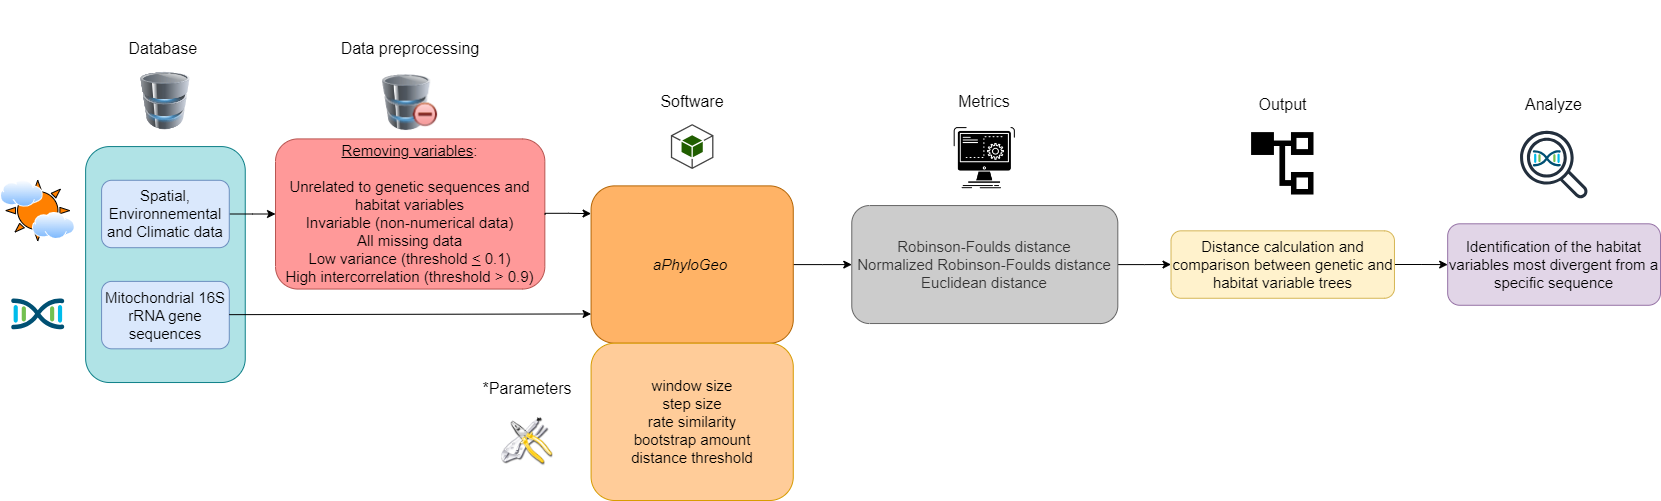

The diagram above was exported from draw.io. Its source (the exported page's mxGraphModel, read from the mxfile embedded in the PNG):
<mxGraphModel dx="1861" dy="378" grid="1" gridSize="10" guides="1" tooltips="1" connect="1" arrows="1" fold="1" page="1" pageScale="1" pageWidth="827" pageHeight="1169" math="0" shadow="0">
  <root>
    <mxCell id="0" />
    <mxCell id="1" parent="0" />
    <mxCell id="uiCsQ9Mk5P981hUro8Ao-3" value="" style="group" parent="1" vertex="1" connectable="0">
      <mxGeometry x="-70" y="60" width="1660" height="500" as="geometry" />
    </mxCell>
    <mxCell id="SzXXKODQA_d7fAglRIwC-3" value="" style="rounded=1;whiteSpace=wrap;html=1;fillColor=#b0e3e6;strokeColor=#0e8088;" parent="uiCsQ9Mk5P981hUro8Ao-3" vertex="1">
      <mxGeometry x="85.12820512820512" y="146.06741573033707" width="159.61538461538464" height="235.95505617977528" as="geometry" />
    </mxCell>
    <mxCell id="WVmnRhe4FLrsOpsETF_J-13" value="" style="edgeStyle=orthogonalEdgeStyle;rounded=0;orthogonalLoop=1;jettySize=auto;html=1;" parent="uiCsQ9Mk5P981hUro8Ao-3" source="SzXXKODQA_d7fAglRIwC-4" target="SzXXKODQA_d7fAglRIwC-6" edge="1">
      <mxGeometry relative="1" as="geometry" />
    </mxCell>
    <mxCell id="SzXXKODQA_d7fAglRIwC-4" value="&lt;font style=&quot;font-size: 15px;&quot;&gt;Spatial, Environnemental and Climatic data&lt;/font&gt;" style="rounded=1;whiteSpace=wrap;html=1;fillColor=#dae8fc;strokeColor=#6c8ebf;" parent="uiCsQ9Mk5P981hUro8Ao-3" vertex="1">
      <mxGeometry x="101.08974358974359" y="179.77528089887642" width="127.6923076923077" height="67.41573033707866" as="geometry" />
    </mxCell>
    <mxCell id="SzXXKODQA_d7fAglRIwC-5" value="&lt;font style=&quot;font-size: 15px;&quot;&gt;Mitochondrial 16S rRNA gene sequences&lt;/font&gt;" style="rounded=1;whiteSpace=wrap;html=1;fillColor=#dae8fc;strokeColor=#6c8ebf;" parent="uiCsQ9Mk5P981hUro8Ao-3" vertex="1">
      <mxGeometry x="101.08974358974359" y="280.89887640449444" width="127.6923076923077" height="67.41573033707866" as="geometry" />
    </mxCell>
    <mxCell id="SzXXKODQA_d7fAglRIwC-6" value="&lt;div style=&quot;font-size: 15px;&quot;&gt;&lt;span style=&quot;background-color: initial;&quot;&gt;&lt;font style=&quot;font-size: 15px;&quot;&gt;&lt;u style=&quot;&quot;&gt;Removing variables&lt;/u&gt;:&lt;/font&gt;&lt;/span&gt;&lt;/div&gt;&lt;div style=&quot;font-size: 15px;&quot;&gt;&lt;span style=&quot;background-color: initial;&quot;&gt;&lt;font style=&quot;font-size: 15px;&quot;&gt;&lt;br&gt;&lt;/font&gt;&lt;/span&gt;&lt;/div&gt;&lt;div style=&quot;&quot;&gt;&lt;font style=&quot;&quot;&gt;&lt;span style=&quot;background-color: initial;&quot;&gt;&lt;span style=&quot;font-size: 15px;&quot;&gt;Unrelated to genetic sequences and habitat variables&lt;/span&gt;&lt;br&gt;&lt;/span&gt;&lt;/font&gt;&lt;/div&gt;&lt;div style=&quot;font-size: 15px;&quot;&gt;&lt;font style=&quot;font-size: 15px;&quot;&gt;&lt;span style=&quot;background-color: initial;&quot;&gt;Invariable (non-numerical data)&lt;/span&gt;&lt;br&gt;&lt;span style=&quot;background-color: initial;&quot;&gt;All missing data&lt;/span&gt;&lt;br&gt;&lt;span style=&quot;background-color: initial;&quot;&gt;Low variance (threshold&amp;nbsp;&lt;/span&gt;&lt;u style=&quot;background-color: initial;&quot;&gt;&amp;lt;&lt;/u&gt;&lt;span style=&quot;background-color: initial;&quot;&gt; 0.1)&lt;/span&gt;&lt;br&gt;&lt;/font&gt;&lt;/div&gt;&lt;div style=&quot;font-size: 15px;&quot;&gt;&lt;span style=&quot;background-color: initial;&quot;&gt;&lt;font style=&quot;font-size: 15px;&quot;&gt;&lt;font style=&quot;font-size: 15px;&quot;&gt;High intercorrelation (threshold &amp;gt; 0.9&lt;/font&gt;&lt;font style=&quot;font-size: 15px;&quot;&gt;)&lt;/font&gt;&lt;/font&gt;&lt;/span&gt;&lt;/div&gt;" style="rounded=1;whiteSpace=wrap;html=1;fillColor=#FF9999;strokeColor=#b85450;align=center;" parent="uiCsQ9Mk5P981hUro8Ao-3" vertex="1">
      <mxGeometry x="275.01" y="138.42" width="269.33" height="150.13" as="geometry" />
    </mxCell>
    <mxCell id="SzXXKODQA_d7fAglRIwC-53" value="" style="edgeStyle=orthogonalEdgeStyle;rounded=0;orthogonalLoop=1;jettySize=auto;html=1;" parent="uiCsQ9Mk5P981hUro8Ao-3" source="SzXXKODQA_d7fAglRIwC-7" target="SzXXKODQA_d7fAglRIwC-25" edge="1">
      <mxGeometry relative="1" as="geometry" />
    </mxCell>
    <mxCell id="SzXXKODQA_d7fAglRIwC-7" value="&lt;font style=&quot;font-size: 15px;&quot;&gt;&lt;i&gt;aPhyloGeo&lt;/i&gt;&amp;nbsp;&lt;/font&gt;" style="rounded=1;whiteSpace=wrap;html=1;fillColor=#FFB366;strokeColor=#b46504;" parent="uiCsQ9Mk5P981hUro8Ao-3" vertex="1">
      <mxGeometry x="590.5769230769231" y="185.3932584269663" width="202.17948717948718" height="157.30337078651687" as="geometry" />
    </mxCell>
    <mxCell id="SzXXKODQA_d7fAglRIwC-8" value="" style="endArrow=classic;html=1;rounded=0;entryX=0;entryY=0.814;entryDx=0;entryDy=0;entryPerimeter=0;" parent="uiCsQ9Mk5P981hUro8Ao-3" target="SzXXKODQA_d7fAglRIwC-7" edge="1">
      <mxGeometry width="50" height="50" relative="1" as="geometry">
        <mxPoint x="228.78205128205127" y="314.1573033707865" as="sourcePoint" />
        <mxPoint x="590.5769230769231" y="313.48314606741576" as="targetPoint" />
      </mxGeometry>
    </mxCell>
    <mxCell id="SzXXKODQA_d7fAglRIwC-9" value="&lt;div style=&quot;margin-top: 0px; margin-bottom: 0px; padding-left: 0px; padding-right: 0px; font-size: 15px;&quot;&gt;&lt;span style=&quot;background-color: initial; font-size: 15px;&quot;&gt;window size&lt;br&gt;&lt;/span&gt;&lt;span style=&quot;background-color: initial; font-size: 15px;&quot;&gt;step size&lt;br&gt;&lt;/span&gt;&lt;span style=&quot;background-color: initial; font-size: 15px;&quot;&gt;rate similarity&lt;/span&gt;&lt;br style=&quot;&quot;&gt;&lt;span style=&quot;background-color: initial; font-size: 15px;&quot;&gt;bootstrap amount&lt;/span&gt;&lt;br style=&quot;&quot;&gt;&lt;span style=&quot;background-color: initial; font-size: 15px;&quot;&gt;distance threshold&lt;/span&gt;&lt;br&gt;&lt;/div&gt;" style="rounded=1;whiteSpace=wrap;html=1;align=center;fillColor=#FFCC99;strokeColor=#d79b00;" parent="uiCsQ9Mk5P981hUro8Ao-3" vertex="1">
      <mxGeometry x="590.5769230769231" y="342.69662921348316" width="202.17948717948718" height="157.30337078651687" as="geometry" />
    </mxCell>
    <mxCell id="SzXXKODQA_d7fAglRIwC-44" value="" style="edgeStyle=orthogonalEdgeStyle;rounded=0;orthogonalLoop=1;jettySize=auto;html=1;" parent="uiCsQ9Mk5P981hUro8Ao-3" source="SzXXKODQA_d7fAglRIwC-12" target="SzXXKODQA_d7fAglRIwC-39" edge="1">
      <mxGeometry relative="1" as="geometry" />
    </mxCell>
    <mxCell id="SzXXKODQA_d7fAglRIwC-12" value="&lt;font style=&quot;font-size: 15px;&quot;&gt;Distance calculation and comparison between genetic and habitat variable trees&lt;/font&gt;" style="rounded=1;whiteSpace=wrap;html=1;fillColor=#fff2cc;strokeColor=#d6b656;" parent="uiCsQ9Mk5P981hUro8Ao-3" vertex="1">
      <mxGeometry x="1170.5128205128206" y="230.3370786516854" width="223.46153846153848" height="67.41573033707866" as="geometry" />
    </mxCell>
    <mxCell id="SzXXKODQA_d7fAglRIwC-13" value="Database&amp;nbsp;" style="text;html=1;align=center;verticalAlign=middle;whiteSpace=wrap;rounded=0;fontSize=16;" parent="uiCsQ9Mk5P981hUro8Ao-3" vertex="1">
      <mxGeometry x="133.01282051282053" y="31.465955056179773" width="63.84615384615385" height="33.70786516853933" as="geometry" />
    </mxCell>
    <mxCell id="SzXXKODQA_d7fAglRIwC-14" value="Data preprocessing" style="text;html=1;align=center;verticalAlign=middle;whiteSpace=wrap;rounded=0;fontSize=16;" parent="uiCsQ9Mk5P981hUro8Ao-3" vertex="1">
      <mxGeometry x="329.8717948717949" y="20.23" width="159.61538461538464" height="56.17977528089888" as="geometry" />
    </mxCell>
    <mxCell id="SzXXKODQA_d7fAglRIwC-15" value="Output" style="text;html=1;align=center;verticalAlign=middle;whiteSpace=wrap;rounded=0;fontSize=16;" parent="uiCsQ9Mk5P981hUro8Ao-3" vertex="1">
      <mxGeometry x="1251.650641025641" y="76.40573033707867" width="61.18589743589744" height="56.17977528089888" as="geometry" />
    </mxCell>
    <mxCell id="SzXXKODQA_d7fAglRIwC-16" value="*Parameters" style="text;html=1;align=center;verticalAlign=middle;whiteSpace=wrap;rounded=0;fontSize=16;rotation=0;" parent="uiCsQ9Mk5P981hUro8Ao-3" vertex="1">
      <mxGeometry x="478.84615384615387" y="359.55056179775283" width="95.76923076923077" height="56.17977528089888" as="geometry" />
    </mxCell>
    <mxCell id="SzXXKODQA_d7fAglRIwC-17" value="" style="image;html=1;image=img/lib/clip_art/computers/Database_Minus_128x128.png" parent="uiCsQ9Mk5P981hUro8Ao-3" vertex="1">
      <mxGeometry x="374.67999999999995" y="74.17" width="70" height="55.85" as="geometry" />
    </mxCell>
    <mxCell id="SzXXKODQA_d7fAglRIwC-19" value="" style="outlineConnect=0;dashed=0;verticalLabelPosition=bottom;verticalAlign=top;align=center;html=1;shape=mxgraph.aws3.android;fillColor=#205E00;gradientColor=none;" parent="uiCsQ9Mk5P981hUro8Ao-3" vertex="1">
      <mxGeometry x="670.3846153846155" y="123.59550561797752" width="42.56410256410256" height="44.943820224719104" as="geometry" />
    </mxCell>
    <mxCell id="SzXXKODQA_d7fAglRIwC-20" value="" style="shape=image;html=1;verticalAlign=top;verticalLabelPosition=bottom;labelBackgroundColor=#ffffff;imageAspect=0;aspect=fixed;image=https://cdn1.iconfinder.com/data/icons/CrystalClear/128x128/apps/package_utilities.png" parent="uiCsQ9Mk5P981hUro8Ao-3" vertex="1">
      <mxGeometry x="501.19230769230774" y="415.7303370786517" width="51.07692307692308" height="51.07692307692308" as="geometry" />
    </mxCell>
    <mxCell id="SzXXKODQA_d7fAglRIwC-21" value="" style="shape=image;html=1;verticalAlign=top;verticalLabelPosition=bottom;labelBackgroundColor=#ffffff;imageAspect=0;aspect=fixed;image=https://cdn2.iconfinder.com/data/icons/css-vol-2/24/list-tree-128.png" parent="uiCsQ9Mk5P981hUro8Ao-3" vertex="1">
      <mxGeometry x="1248.1923076923078" y="129.21348314606743" width="68.1025641025641" height="68.1025641025641" as="geometry" />
    </mxCell>
    <mxCell id="SzXXKODQA_d7fAglRIwC-43" value="" style="edgeStyle=orthogonalEdgeStyle;rounded=0;orthogonalLoop=1;jettySize=auto;html=1;" parent="uiCsQ9Mk5P981hUro8Ao-3" source="SzXXKODQA_d7fAglRIwC-25" target="SzXXKODQA_d7fAglRIwC-12" edge="1">
      <mxGeometry relative="1" as="geometry" />
    </mxCell>
    <mxCell id="SzXXKODQA_d7fAglRIwC-25" value="&lt;div style=&quot;margin-top: 0px; margin-bottom: 0px; padding-left: 0px; padding-right: 0px; font-size: 15px;&quot;&gt;&lt;span style=&quot;background-color: initial; font-size: 15px;&quot;&gt;Robinson-Foulds distance&lt;br&gt;&lt;/span&gt;&lt;span style=&quot;background-color: initial; font-size: 15px;&quot;&gt;Normalized Robinson-Foulds distance&lt;br&gt;&lt;/span&gt;&lt;span style=&quot;font-size: 15px;&quot;&gt;Euclidean distance&lt;/span&gt;&lt;br&gt;&lt;/div&gt;" style="rounded=1;whiteSpace=wrap;html=1;align=center;fillColor=#CCCCCC;strokeColor=#666666;fontColor=#333333;" parent="uiCsQ9Mk5P981hUro8Ao-3" vertex="1">
      <mxGeometry x="851.2820512820514" y="205.05617977528092" width="266.02564102564105" height="117.97752808988764" as="geometry" />
    </mxCell>
    <mxCell id="SzXXKODQA_d7fAglRIwC-39" value="&lt;font style=&quot;font-size: 15px;&quot;&gt;Identification of the habitat variables most divergent from a specific sequence&lt;/font&gt;" style="rounded=1;whiteSpace=wrap;html=1;align=center;fillColor=#e1d5e7;strokeColor=#9673a6;" parent="uiCsQ9Mk5P981hUro8Ao-3" vertex="1">
      <mxGeometry x="1447.1794871794873" y="223.31460674157304" width="212.82051282051285" height="81.46067415730337" as="geometry" />
    </mxCell>
    <mxCell id="SzXXKODQA_d7fAglRIwC-47" value="" style="shape=image;html=1;verticalAlign=top;verticalLabelPosition=bottom;labelBackgroundColor=#ffffff;imageAspect=0;aspect=fixed;image=https://cdn1.iconfinder.com/data/icons/competitive-strategy-and-corporate-training/512/597_Command_computer_function_process_progress_game_gaming_genres_programing-128.png" parent="uiCsQ9Mk5P981hUro8Ao-3" vertex="1">
      <mxGeometry x="950.2446153846155" y="123.59550561797752" width="68.1025641025641" height="68.1025641025641" as="geometry" />
    </mxCell>
    <mxCell id="SzXXKODQA_d7fAglRIwC-54" value="" style="points=[[0.5,0.37,0],[1,0.09,0],[1,0.9,0],[0,0.08,0],[0,0.91,0],[0.5,0.61,0],[0.045,0.5,0],[0.96,0.5,0]];verticalLabelPosition=bottom;sketch=0;html=1;verticalAlign=top;aspect=fixed;align=center;pointerEvents=1;shape=mxgraph.cisco19.cisco_dna;fillColor=#005073;strokeColor=none;" parent="uiCsQ9Mk5P981hUro8Ao-3" vertex="1">
      <mxGeometry x="10.64102564102564" y="297.75280898876406" width="53.20512820512821" height="31.923076923076923" as="geometry" />
    </mxCell>
    <mxCell id="SzXXKODQA_d7fAglRIwC-57" value="" style="verticalLabelPosition=bottom;verticalAlign=top;html=1;shape=mxgraph.basic.sun;fillColor=#FF8000;" parent="uiCsQ9Mk5P981hUro8Ao-3" vertex="1">
      <mxGeometry x="5.32051282051282" y="179.77528089887642" width="63.84615384615385" height="60.60674157303371" as="geometry" />
    </mxCell>
    <mxCell id="SzXXKODQA_d7fAglRIwC-56" value="" style="image;aspect=fixed;perimeter=ellipsePerimeter;html=1;align=center;shadow=0;dashed=0;spacingTop=3;image=img/lib/active_directory/internet_cloud.svg;" parent="uiCsQ9Mk5P981hUro8Ao-3" vertex="1">
      <mxGeometry y="179.77528089887645" width="42.84076923076923" height="26.996282051282055" as="geometry" />
    </mxCell>
    <mxCell id="SzXXKODQA_d7fAglRIwC-58" value="Software" style="text;html=1;align=center;verticalAlign=middle;whiteSpace=wrap;rounded=0;fontSize=16;" parent="uiCsQ9Mk5P981hUro8Ao-3" vertex="1">
      <mxGeometry x="611.8589743589745" y="73.03573033707866" width="159.61538461538464" height="56.17977528089888" as="geometry" />
    </mxCell>
    <mxCell id="SzXXKODQA_d7fAglRIwC-59" value="Metrics" style="text;html=1;align=center;verticalAlign=middle;whiteSpace=wrap;rounded=0;fontSize=16;" parent="uiCsQ9Mk5P981hUro8Ao-3" vertex="1">
      <mxGeometry x="904.4882051282051" y="73.02573033707866" width="159.61538461538464" height="56.17977528089888" as="geometry" />
    </mxCell>
    <mxCell id="SzXXKODQA_d7fAglRIwC-61" value="Analyze" style="text;html=1;align=center;verticalAlign=middle;whiteSpace=wrap;rounded=0;fontSize=16;" parent="uiCsQ9Mk5P981hUro8Ao-3" vertex="1">
      <mxGeometry x="1522.996794871795" y="76.40573033707867" width="61.18589743589744" height="56.17977528089888" as="geometry" />
    </mxCell>
    <mxCell id="SzXXKODQA_d7fAglRIwC-55" value="" style="points=[[0.5,0.37,0],[1,0.09,0],[1,0.9,0],[0,0.08,0],[0,0.91,0],[0.5,0.61,0],[0.045,0.5,0],[0.96,0.5,0]];verticalLabelPosition=bottom;sketch=0;html=1;verticalAlign=top;aspect=fixed;align=center;pointerEvents=1;shape=mxgraph.cisco19.cisco_dna;fillColor=#005073;strokeColor=none;" parent="uiCsQ9Mk5P981hUro8Ao-3" vertex="1">
      <mxGeometry x="1532.3073882783885" y="149.5489566613162" width="28.025327697943084" height="16.815196618765853" as="geometry" />
    </mxCell>
    <mxCell id="SzXXKODQA_d7fAglRIwC-66" value="" style="sketch=0;outlineConnect=0;fontColor=#232F3E;gradientColor=none;fillColor=#232F3D;strokeColor=none;dashed=0;verticalLabelPosition=bottom;verticalAlign=top;align=center;html=1;fontSize=12;fontStyle=0;aspect=fixed;pointerEvents=1;shape=mxgraph.aws4.magnifying_glass_2;" parent="uiCsQ9Mk5P981hUro8Ao-3" vertex="1">
      <mxGeometry x="1519.5384615384617" y="130.02247191011236" width="68.1025641025641" height="68.1025641025641" as="geometry" />
    </mxCell>
    <mxCell id="SzXXKODQA_d7fAglRIwC-67" value="" style="image;aspect=fixed;perimeter=ellipsePerimeter;html=1;align=center;shadow=0;dashed=0;spacingTop=3;image=img/lib/active_directory/internet_cloud.svg;" parent="uiCsQ9Mk5P981hUro8Ao-3" vertex="1">
      <mxGeometry x="31.923076923076923" y="211.8764044943821" width="42.84076923076923" height="26.996282051282055" as="geometry" />
    </mxCell>
    <mxCell id="SzXXKODQA_d7fAglRIwC-78" style="edgeStyle=orthogonalEdgeStyle;rounded=0;orthogonalLoop=1;jettySize=auto;html=1;exitX=0.5;exitY=1;exitDx=0;exitDy=0;" parent="uiCsQ9Mk5P981hUro8Ao-3" edge="1">
      <mxGeometry relative="1" as="geometry">
        <mxPoint x="1077.4038461538462" y="67.41573033707866" as="sourcePoint" />
        <mxPoint x="1077.4038461538462" y="67.41573033707866" as="targetPoint" />
      </mxGeometry>
    </mxCell>
    <mxCell id="WVmnRhe4FLrsOpsETF_J-19" value="" style="edgeStyle=orthogonalEdgeStyle;rounded=0;orthogonalLoop=1;jettySize=auto;html=1;" parent="uiCsQ9Mk5P981hUro8Ao-3" edge="1">
      <mxGeometry relative="1" as="geometry">
        <mxPoint x="544.58" y="214.13000000000002" as="sourcePoint" />
        <mxPoint x="590.58" y="213.13000000000002" as="targetPoint" />
        <Array as="points">
          <mxPoint x="545" y="212.83" />
          <mxPoint x="568" y="212.83" />
        </Array>
      </mxGeometry>
    </mxCell>
    <mxCell id="WVmnRhe4FLrsOpsETF_J-20" value="" style="image;html=1;image=img/lib/clip_art/computers/Database_128x128.png" parent="uiCsQ9Mk5P981hUro8Ao-3" vertex="1">
      <mxGeometry x="129.78" y="71.79" width="70.32" height="57.42" as="geometry" />
    </mxCell>
  </root>
</mxGraphModel>